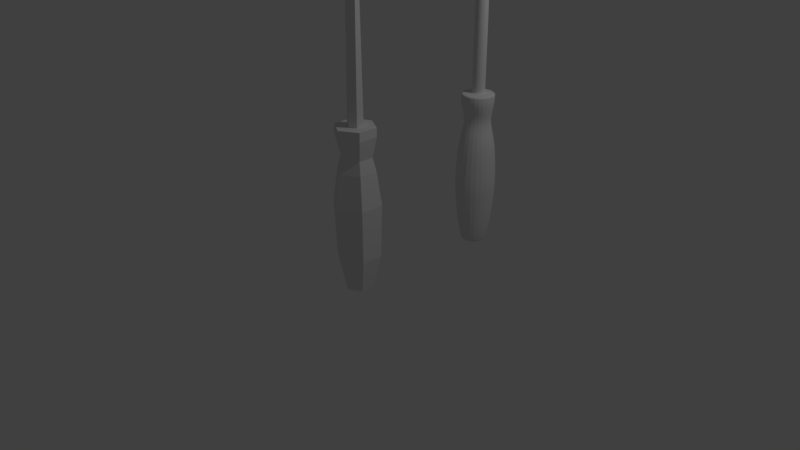 # Source: chave_de_fenda.blend  (saved by Blender 2.79.0; exported with 4.5.12 LTS)
import bpy
from mathutils import Matrix  # noqa: F401  (used for matrix-valued properties, if any)

bpy.ops.wm.read_factory_settings(use_empty=True)
scene = bpy.context.scene
scene.name = 'Scene'

# ---- collections
col_collection_1 = bpy.data.collections.new('Collection 1'); scene.collection.children.link(col_collection_1)

# ---- world
world_world = bpy.data.worlds.new('World'); scene.world = world_world
world_world.color = (0.05088, 0.05088, 0.05088)
world_world.use_sun_shadow = False
world_world.sun_shadow_jitter_overblur = 0.0
world_world.cycles.sampling_method = 'MANUAL'

# ---- cameras
cam_camera = bpy.data.cameras.new('Camera')
cam_camera.clip_end = 100.0
cam_camera.lens = 35.0
cam_camera.sensor_width = 32.0
cam_camera.sensor_height = 18.0
cam_camera.ortho_scale = 7.314
cam_camera.dof.focus_distance = 0.0
cam_camera.dof.aperture_fstop = 128.0

# ---- lights
light_lamp = bpy.data.lights.new('Lamp', 'POINT')
light_lamp.transmission_factor = 0.0
light_lamp.cutoff_distance = 30.0
light_lamp.energy = 100.0
light_lamp.shadow_buffer_clip_start = 1.001
light_lamp.shadow_soft_size = 0.1
light_lamp.shadow_maximum_resolution = 0.006
light_lamp.use_absolute_resolution = True

# ---- meshes
me_cylinder_003 = bpy.data.meshes.new('Cylinder.003')
me_cylinder_003.from_pydata([(1.316e-09, 0.518, 0.6847), (0.1661, 0.4266, 0.6847), (0.1661, 0.228, 0.6847), (-1.545e-08, 0.1225, 0.6847), (-0.1661, 0.228, 0.6847), (-0.1661, 0.4266, 0.6847), (1.443e-09, 0.5712, 0.9417), (0.2211, 0.4435, 0.9417), (-0.2211, 0.1882, 0.9417), (0.2211, 0.1882, 0.9417), (-2.088e-08, 0.06054, 0.9417), (-0.2211, 0.4435, 0.9417), (1.442e-08, 0.4194, 1.054), (0.08578, 0.3699, 1.054), (0.08578, 0.2708, 1.054), (-1.324e-08, 0.2213, 1.054), (-0.08578, 0.2708, 1.054), (-0.08578, 0.3699, 1.054), (-0.2359, 0.4759, -0.5868), (-0.2359, 0.194, -0.5868), (-1.085e-08, 0.03392, -0.5868), (0.2359, 0.194, -0.5868), (0.2359, 0.4759, -0.5868), (1.296e-08, 0.6003, -0.5868), (1.435e-09, 0.6348, -0.1585), (0.2725, 0.4916, -0.1585), (0.2725, 0.1659, -0.1585), (-2.608e-08, -0.005716, -0.1585), (-0.2725, 0.1659, -0.1585), (-0.2725, 0.4916, -0.1585), (0.2191, 0.4468, 1.054), (1.234e-09, 0.5688, 1.054), (0.2191, 0.1938, 1.054), (-2.088e-08, 0.06287, 1.054), (-0.2191, 0.1938, 1.054), (-0.2191, 0.4468, 1.054), (1.438e-08, 0.4207, 1.801), (0.08632, 0.3708, 1.801), (0.08632, 0.2712, 1.801), (-1.345e-08, 0.2213, 1.801), (-0.08632, 0.2712, 1.801), (-0.08632, 0.3708, 1.801), (1.4e-08, 0.4149, 2.642), (0.08134, 0.368, 2.642), (0.08134, 0.274, 2.642), (-1.223e-08, 0.2271, 2.642), (-0.08134, 0.274, 2.642), (-0.08134, 0.368, 2.642), (-6.599e-07, 0.39, 3.508), (0.02365, 0.3555, 3.508), (0.02365, 0.2865, 3.508), (-6.792e-07, 0.252, 3.508), (-0.02366, 0.2865, 3.508), (-0.02366, 0.3555, 3.508), (-0.06563, 0.2016, 3.1), (-0.06563, 0.4356, 3.1), (0.06563, 0.2016, 3.1), (-3.854e-07, 0.1448, 3.1), (-3.537e-07, 0.4924, 3.1), (0.06563, 0.4356, 3.1), (-0.07563, 0.3624, 2.883), (-2.01e-07, 0.2223, 2.883), (0.07563, 0.3624, 2.883), (-0.07563, 0.2747, 2.883), (0.07563, 0.2747, 2.883), (-1.717e-07, 0.4148, 2.883), (-0.08335, 0.3403, 2.761), (-1.1e-07, 0.2366, 2.761), (0.07675, 0.3403, 2.761), (-0.08335, 0.2995, 2.761), (0.07675, 0.2995, 2.761), (-7.488e-08, 0.4031, 2.761), (-0.1936, 0.2115, 0.8132), (-0.1936, 0.435, 0.8132), (0.1936, 0.2115, 0.8132), (-1.817e-08, 0.1212, 0.8132), (1.379e-09, 0.5172, 0.8132), (0.1936, 0.435, 0.8132), (-0.2427, 0.4734, 0.3467), (-0.2427, 0.1833, 0.3467), (-2.268e-08, 0.03262, 0.3467), (0.2427, 0.1833, 0.3467), (0.2427, 0.4734, 0.3467), (1.821e-09, 0.6014, 0.3467), (-0.1965, 0.217, -0.8378), (0.1965, 0.217, -0.8378), (0.1965, 0.4518, -0.8378), (-0.1965, 0.4518, -0.8378), (-8.263e-09, 0.07988, -0.8378), (1.157e-08, 0.56, -0.8378), (-0.1583, 0.4284, -1.009), (-0.1583, 0.2393, -1.009), (-5.797e-09, 0.1457, -1.014), (0.1583, 0.2393, -1.009), (0.1583, 0.4284, -1.009), (1.018e-08, 0.504, -0.9689), (-0.2031, 0.2064, 0.5215), (0.2031, 0.4492, 0.5215), (-0.2031, 0.4492, 0.5215), (1.56e-09, 0.5677, 0.5215), (0.2031, 0.2064, 0.5215), (-1.894e-08, 0.06852, 0.5215), (1.628e-09, 0.6321, 0.09411), (0.2576, 0.4825, 0.09411), (-0.2576, 0.4825, 0.09411), (-2.438e-08, 0.003799, 0.09411), (-0.2576, 0.1746, 0.09411), (0.2576, 0.1746, 0.09411), (-6.827e-09, 0.09876, -0.9124), (0.1742, 0.23, -0.9124), (1.076e-08, 0.5341, -0.9124), (-0.1742, 0.4382, -0.9124), (-0.1742, 0.23, -0.9124), (0.1742, 0.4382, -0.9124), (7.198e-09, 0.6231, -0.3727), (-0.2542, 0.18, -0.3727), (-0.2542, 0.4838, -0.3727), (0.2542, 0.4838, -0.3727), (-1.846e-08, 0.01067, -0.3727), (0.2542, 0.18, -0.3727), (-0.08579, 0.2708, 1.073), (-0.08579, 0.3699, 1.073), (0.08579, 0.2708, 1.073), (-1.325e-08, 0.2213, 1.073), (1.442e-08, 0.4194, 1.073), (0.08579, 0.3699, 1.073), (-0.2195, 0.4461, 1.029), (0.2195, 0.1926, 1.029), (-2.088e-08, 0.06236, 1.029), (0.2195, 0.4461, 1.029), (1.279e-09, 0.5693, 1.029), (-0.2195, 0.1926, 1.029), (-0.07063, 0.2382, 2.992), (0.07063, 0.2382, 2.992), (-2.627e-07, 0.4536, 2.992), (-0.07063, 0.399, 2.992), (-2.932e-07, 0.1835, 2.992), (0.07063, 0.399, 2.992), (-0.08079, 0.2913, 2.801), (0.07638, 0.2913, 2.801), (-1.07e-07, 0.407, 2.801), (-0.08079, 0.3476, 2.801), (-1.402e-07, 0.2318, 2.801), (0.07638, 0.3476, 2.801)], [], [(117, 119, 21, 22), (73, 72, 8, 11), (115, 116, 18, 19), (116, 114, 23, 18), (75, 74, 9, 10), (77, 76, 6, 7), (76, 73, 11, 6), (72, 75, 10, 8), (74, 77, 7, 9), (126, 131, 34, 35), (121, 120, 40, 41), (128, 127, 32, 33), (129, 130, 31, 30), (130, 126, 35, 31), (131, 128, 33, 34), (127, 129, 30, 32), (118, 115, 19, 20), (102, 103, 25, 24), (103, 107, 26, 25), (104, 102, 24, 29), (106, 104, 29, 28), (99, 97, 82, 83), (97, 100, 81, 82), (96, 98, 78, 79), (101, 96, 79, 80), (105, 106, 28, 27), (107, 105, 27, 26), (98, 99, 83, 78), (100, 101, 80, 81), (12, 13, 30, 31), (13, 14, 32, 30), (14, 15, 33, 32), (15, 16, 34, 33), (16, 17, 35, 34), (17, 12, 31, 35), (36, 41, 47, 42), (123, 122, 38, 39), (125, 124, 36, 37), (124, 121, 41, 36), (120, 123, 39, 40), (122, 125, 37, 38), (55, 54, 52, 53), (40, 39, 45, 46), (38, 37, 43, 44), (41, 40, 46, 47), (39, 38, 44, 45), (37, 36, 42, 43), (49, 48, 53, 52, 51, 50), (57, 56, 50, 51), (59, 58, 48, 49), (58, 55, 53, 48), (54, 57, 51, 52), (56, 59, 49, 50), (133, 137, 59, 56), (132, 136, 57, 54), (134, 135, 55, 58), (137, 134, 58, 59), (136, 133, 56, 57), (135, 132, 54, 55), (141, 138, 63, 60), (142, 139, 64, 61), (143, 140, 65, 62), (140, 141, 60, 65), (138, 142, 61, 63), (139, 143, 62, 64), (44, 43, 68, 70), (46, 45, 67, 69), (42, 47, 66, 71), (43, 42, 71, 68), (45, 44, 70, 67), (47, 46, 69, 66), (2, 1, 77, 74), (4, 3, 75, 72), (0, 5, 73, 76), (1, 0, 76, 77), (3, 2, 74, 75), (5, 4, 72, 73), (114, 117, 22, 23), (119, 118, 20, 21), (18, 23, 89, 87), (19, 18, 87, 84), (23, 22, 86, 89), (22, 21, 85, 86), (21, 20, 88, 85), (20, 19, 84, 88), (109, 108, 92, 93), (111, 110, 95, 90), (112, 111, 90, 91), (110, 113, 94, 95), (113, 109, 93, 94), (108, 112, 91, 92), (2, 3, 101, 100), (5, 0, 99, 98), (3, 4, 96, 101), (4, 5, 98, 96), (1, 2, 100, 97), (0, 1, 97, 99), (81, 80, 105, 107), (80, 79, 106, 105), (79, 78, 104, 106), (78, 83, 102, 104), (82, 81, 107, 103), (83, 82, 103, 102), (88, 84, 112, 108), (86, 85, 109, 113), (89, 86, 113, 110), (84, 87, 111, 112), (87, 89, 110, 111), (85, 88, 108, 109), (26, 27, 118, 119), (24, 25, 117, 114), (27, 28, 115, 118), (29, 24, 114, 116), (28, 29, 116, 115), (25, 26, 119, 117), (14, 13, 125, 122), (16, 15, 123, 120), (12, 17, 121, 124), (13, 12, 124, 125), (15, 14, 122, 123), (17, 16, 120, 121), (9, 7, 129, 127), (8, 10, 128, 131), (6, 11, 126, 130), (7, 6, 130, 129), (10, 9, 127, 128), (11, 8, 131, 126), (60, 63, 132, 135), (61, 64, 133, 136), (62, 65, 134, 137), (65, 60, 135, 134), (63, 61, 136, 132), (64, 62, 137, 133), (70, 68, 143, 139), (69, 67, 142, 138), (71, 66, 141, 140), (68, 71, 140, 143), (67, 70, 139, 142), (66, 69, 138, 141), (91, 90, 95, 94, 93, 92)])
me_cylinder_003.use_remesh_preserve_volume = False
me_cylinder_003.use_remesh_preserve_attributes = False
me_cylinder_003.use_mirror_vertex_groups = False
me_cylinder_003.update()
me_cylinder = bpy.data.meshes.new('Cylinder')
me_cylinder.from_pydata([(-0.1309, -1.394, 0.6906), (0.03525, -1.486, 0.6906), (0.03525, -1.684, 0.6906), (-0.1309, -1.79, 0.6906), (-0.297, -1.684, 0.6906), (-0.297, -1.486, 0.6906), (-0.1309, -1.341, 0.9475), (0.09023, -1.469, 0.9475), (-0.352, -1.724, 0.9475), (0.09023, -1.724, 0.9475), (-0.1309, -1.852, 0.9475), (-0.352, -1.469, 0.9475), (-0.1309, -1.493, 1.06), (-0.0451, -1.542, 1.06), (-0.0451, -1.641, 1.06), (-0.1309, -1.691, 1.06), (-0.2167, -1.641, 1.06), (-0.2167, -1.542, 1.06), (-0.3668, -1.436, -0.581), (-0.3668, -1.718, -0.581), (-0.1309, -1.878, -0.581), (0.105, -1.718, -0.581), (0.105, -1.436, -0.581), (-0.1309, -1.312, -0.581), (0.08821, -1.465, 1.06), (-0.1309, -1.343, 1.06), (0.08821, -1.718, 1.06), (-0.1309, -1.849, 1.06), (-0.35, -1.718, 1.06), (-0.35, -1.465, 1.06), (-0.1309, -1.522, 3.514), (-0.1072, -1.557, 3.514), (-0.1072, -1.626, 3.514), (-0.1309, -1.66, 3.514), (-0.1545, -1.626, 3.514), (-0.1545, -1.557, 3.514), (-0.1965, -1.711, 3.106), (-0.1965, -1.477, 3.106), (-0.06525, -1.711, 3.106), (-0.1309, -1.767, 3.106), (-0.1309, -1.42, 3.106), (-0.06525, -1.477, 3.106), (-0.3245, -1.701, 0.8191), (-0.3245, -1.477, 0.8191), (0.06274, -1.701, 0.8191), (-0.1309, -1.791, 0.8191), (-0.1309, -1.395, 0.8191), (0.06274, -1.477, 0.8191), (-0.2891, -1.484, -1.003), (-0.2891, -1.673, -1.003), (-0.1309, -1.767, -1.002), (0.02738, -1.673, -1.003), (0.02738, -1.484, -1.003), (-0.1309, -1.408, -1.003), (-0.334, -1.706, 0.5274), (0.07223, -1.463, 0.5274), (-0.334, -1.463, 0.5274), (-0.1309, -1.344, 0.5274), (0.07223, -1.706, 0.5274), (-0.1309, -1.844, 0.5274), (-0.1309, -1.28, 0.1), (0.1267, -1.43, 0.1), (-0.3885, -1.43, 0.1), (-0.1309, -1.908, 0.1), (-0.3885, -1.738, 0.1), (0.1267, -1.738, 0.1), (-0.2117, -1.621, 2.807), (-0.0545, -1.621, 2.807), (-0.1309, -1.505, 2.807), (-0.2117, -1.565, 2.807), (-0.1309, -1.68, 2.807), (-0.0545, -1.565, 2.807)], [], [(43, 42, 8, 11), (65, 21, 22, 61), (62, 18, 19, 64), (45, 44, 9, 10), (47, 46, 6, 7), (46, 43, 11, 6), (42, 45, 10, 8), (44, 47, 7, 9), (57, 60, 62, 56), (9, 7, 24, 26), (11, 8, 28, 29), (10, 9, 26, 27), (7, 6, 25, 24), (6, 11, 29, 25), (8, 10, 27, 28), (60, 23, 18, 62), (21, 65, 63, 20), (63, 65, 58, 59), (61, 60, 57, 55), (58, 65, 61, 55), (54, 64, 63, 59), (56, 62, 64, 54), (12, 13, 24, 25), (13, 14, 26, 24), (14, 15, 27, 26), (15, 16, 28, 27), (16, 17, 29, 28), (17, 12, 25, 29), (37, 36, 34, 35), (12, 17, 69, 68), (16, 15, 70, 66), (17, 16, 66, 69), (15, 14, 67, 70), (31, 30, 35, 34, 33, 32), (39, 38, 32, 33), (41, 40, 30, 31), (40, 37, 35, 30), (36, 39, 33, 34), (38, 41, 31, 32), (66, 36, 37, 69), (67, 38, 39, 70), (68, 40, 41, 71), (69, 37, 40, 68), (70, 39, 36, 66), (71, 41, 38, 67), (14, 13, 71, 67), (2, 1, 47, 44), (4, 3, 45, 42), (0, 5, 43, 46), (1, 0, 46, 47), (3, 2, 44, 45), (5, 4, 42, 43), (64, 19, 20, 63), (23, 60, 61, 22), (19, 49, 50, 20), (13, 12, 68, 71), (51, 21, 20, 50), (23, 53, 48, 18), (18, 48, 49, 19), (22, 52, 53, 23), (52, 22, 21, 51), (2, 3, 59, 58), (5, 0, 57, 56), (3, 4, 54, 59), (4, 5, 56, 54), (1, 2, 58, 55), (0, 1, 55, 57), (49, 48, 53, 52, 51, 50)])
_uv = me_cylinder.uv_layers.new(name='UVMap')
_uv.uv.foreach_set('vector', [0.03417, 0.7094, 0.08986, 0.7091, 0.0855, 0.7591, 0.0219, 0.7594, 0.2887, 0.3729, 0.287, 0.6382, 0.2176, 0.6397, 0.2129, 0.3745, 0.0, 0.4294, 0.01041, 0.1644, 0.08064, 0.164, 0.0767, 0.429, 0.4011, 0.09566, 0.3081, 0.09398, 0.3047, 0.04356, 0.4169, 0.04534, 0.5688, 0.7094, 0.6605, 0.7092, 0.6729, 0.7596, 0.5604, 0.7596, 0.4515, 0.7092, 0.5432, 0.7094, 0.5516, 0.7596, 0.4392, 0.7596, 0.08986, 0.7091, 0.1827, 0.7095, 0.1977, 0.7594, 0.0855, 0.7591, 0.3081, 0.09398, 0.2531, 0.09517, 0.2418, 0.04492, 0.3047, 0.04356, 0.4398, 0.596, 0.4249, 0.4301, 0.5561, 0.4301, 0.5434, 0.596, 0.3047, 0.04356, 0.2418, 0.04492, 0.2426, 0.001354, 0.3048, 0.0, 0.0219, 0.7594, 0.0855, 0.7591, 0.08468, 0.8027, 0.02167, 0.803, 0.4169, 0.04534, 0.3047, 0.04356, 0.3048, 0.0, 0.4171, 0.001744, 0.5604, 0.7596, 0.6729, 0.7596, 0.6723, 0.8032, 0.5619, 0.8032, 0.4392, 0.7596, 0.5516, 0.7596, 0.5502, 0.8032, 0.4398, 0.8032, 0.0855, 0.7591, 0.1977, 0.7594, 0.1969, 0.803, 0.08468, 0.8027, 0.4249, 0.4301, 0.4319, 0.1649, 0.5492, 0.1649, 0.5561, 0.4301, 0.287, 0.6382, 0.2887, 0.3729, 0.4249, 0.3748, 0.4126, 0.6399, 0.4249, 0.3748, 0.2887, 0.3729, 0.3038, 0.2074, 0.412, 0.2089, 0.5561, 0.4301, 0.6873, 0.4301, 0.6723, 0.596, 0.5687, 0.596, 0.3038, 0.2074, 0.2887, 0.3729, 0.2129, 0.3745, 0.244, 0.2086, 0.08804, 0.5956, 0.0767, 0.429, 0.2129, 0.4294, 0.1962, 0.5958, 0.02757, 0.5959, 0.0, 0.4294, 0.0767, 0.429, 0.08804, 0.5956, 0.09655, 0.9418, 0.1343, 0.9225, 0.1931, 0.9525, 0.09655, 1.0, 0.1343, 0.9225, 0.1343, 0.884, 0.1931, 0.854, 0.1931, 0.9525, 0.1343, 0.884, 0.09655, 0.8647, 0.09655, 0.803, 0.1931, 0.854, 0.09655, 0.8647, 0.05875, 0.884, 2.627e-08, 0.854, 0.09655, 0.803, 0.05875, 0.884, 0.05875, 0.9225, 0.0, 0.9525, 2.627e-08, 0.854, 0.05875, 0.9225, 0.09655, 0.9418, 0.09655, 1.0, 0.0, 0.9525, 0.7836, 0.1587, 0.7253, 0.1592, 0.7311, 0.0001399, 0.7483, 0.0, 0.9404, 0.9548, 0.8967, 0.9555, 0.8791, 0.2757, 0.9232, 0.2749, 0.7503, 0.9557, 0.7068, 0.9557, 0.709, 0.2754, 0.7532, 0.2754, 0.775, 0.9555, 0.7503, 0.9557, 0.7532, 0.2754, 0.7672, 0.2752, 0.8112, 0.0002178, 0.8548, 0.0006664, 0.8488, 0.6805, 0.8063, 0.6802, 0.4249, 0.8166, 0.4353, 0.8032, 0.4457, 0.8166, 0.4457, 0.8435, 0.4353, 0.8569, 0.4249, 0.8435, 0.7836, 0.797, 0.8216, 0.7972, 0.8254, 0.9551, 0.8082, 0.9551, 0.9623, 0.7971, 1.0, 0.7978, 0.973, 0.9555, 0.9561, 0.9551, 0.9404, 0.1577, 0.9026, 0.1585, 0.8966, 0.0004043, 0.9135, 0.0, 0.7253, 0.1592, 0.6873, 0.1592, 0.7139, 0.0001819, 0.7311, 0.0001399, 0.8216, 0.7972, 0.8791, 0.7957, 0.8423, 0.9546, 0.8254, 0.9551, 0.7532, 0.2754, 0.7253, 0.1592, 0.7836, 0.1587, 0.7672, 0.2752, 0.8488, 0.6805, 0.8216, 0.7972, 0.7836, 0.797, 0.8063, 0.6802, 0.9827, 0.6806, 1.0, 0.7978, 0.9623, 0.7971, 0.9404, 0.6798, 0.8791, 0.2757, 0.9026, 0.1585, 0.9404, 0.1577, 0.9232, 0.2749, 0.709, 0.2754, 0.6873, 0.1592, 0.7253, 0.1592, 0.7532, 0.2754, 0.8627, 0.6801, 0.8791, 0.7957, 0.8216, 0.7972, 0.8488, 0.6805, 0.8548, 0.0006664, 0.8791, 0.0, 0.8627, 0.6801, 0.8488, 0.6805, 0.3132, 0.1444, 0.2643, 0.1454, 0.2531, 0.09517, 0.3081, 0.09398, 0.0959, 0.6592, 0.1826, 0.6595, 0.1827, 0.7095, 0.08986, 0.7091, 0.4513, 0.6592, 0.5348, 0.6592, 0.5432, 0.7094, 0.4515, 0.7092, 0.5772, 0.6592, 0.6607, 0.6592, 0.6605, 0.7092, 0.5688, 0.7094, 0.3998, 0.1457, 0.3132, 0.1444, 0.3081, 0.09398, 0.4011, 0.09566, 0.04644, 0.6595, 0.0959, 0.6592, 0.08986, 0.7091, 0.03417, 0.7094, 0.0767, 0.429, 0.08064, 0.164, 0.2063, 0.1643, 0.2129, 0.4294, 0.6802, 0.1649, 0.6873, 0.4301, 0.5561, 0.4301, 0.563, 0.1649, 0.08064, 0.164, 0.09811, 0.0, 0.179, 0.0004885, 0.2063, 0.1643, 0.9564, 0.0, 1.0, 0.0006997, 0.9827, 0.6806, 0.9404, 0.6798, 0.3012, 0.8034, 0.287, 0.6382, 0.4126, 0.6399, 0.3821, 0.8045, 0.4319, 0.1649, 0.4539, 0.0, 0.5308, 9.124e-05, 0.5492, 0.1649, 0.01041, 0.1644, 0.051, 0.000243, 0.09811, 0.0, 0.08064, 0.164, 0.563, 0.1649, 0.5813, 9.161e-05, 0.6581, 0.0, 0.6802, 0.1649, 0.2547, 0.8045, 0.2176, 0.6397, 0.287, 0.6382, 0.3012, 0.8034, 0.3132, 0.1444, 0.3998, 0.1457, 0.412, 0.2089, 0.3038, 0.2074, 0.5348, 0.6592, 0.4513, 0.6592, 0.4398, 0.596, 0.5434, 0.596, 0.1826, 0.6595, 0.0959, 0.6592, 0.08804, 0.5956, 0.1962, 0.5958, 0.0959, 0.6592, 0.04644, 0.6595, 0.02757, 0.5959, 0.08804, 0.5956, 0.2643, 0.1454, 0.3132, 0.1444, 0.3038, 0.2074, 0.244, 0.2086, 0.6607, 0.6592, 0.5772, 0.6592, 0.5687, 0.596, 0.6723, 0.596, 0.5478, 0.9063, 0.5478, 0.8326, 0.6176, 0.8032, 0.6873, 0.8326, 0.6873, 0.9063, 0.6176, 0.9427])
me_cylinder.use_remesh_preserve_volume = False
me_cylinder.use_remesh_preserve_attributes = False
me_cylinder.use_mirror_vertex_groups = False
me_cylinder.update()

# ---- objects
ob_cylinder_001 = bpy.data.objects.new('Cylinder.001', me_cylinder_003)
ob_cylinder = bpy.data.objects.new('Cylinder', me_cylinder)
ob_lamp = bpy.data.objects.new('Lamp', light_lamp)
ob_camera = bpy.data.objects.new('Camera', cam_camera)

# ---- transforms, parenting, visibility, modifiers, constraints
ob_cylinder_001.location = (1.279, 0.2495, 1.4)
ob_cylinder_001.scale = (0.8884, 0.8884, 0.8884)
ob_cylinder_001.lineart.crease_threshold = 0.0
_m = ob_cylinder_001.modifiers.new('Subsurf', 'SUBSURF')
_m.uv_smooth = 'PRESERVE_CORNERS'
_m.quality = 2
_m.levels = 3
_m.show_only_control_edges = False
ob_cylinder.location = (1.279, 0.2495, 1.4)
ob_cylinder.scale = (0.8884, 0.8884, 0.8884)
ob_cylinder.lineart.crease_threshold = 0.0
ob_lamp.location = (4.076, 1.005, 5.904)
ob_lamp.rotation_euler = (0.6503, 0.05522, 1.866)
ob_lamp.lock_rotations_4d = False
ob_lamp.empty_display_type = 'ARROWS'
ob_lamp.color = (0.0, 0.0, 0.0, 0.0)
ob_lamp.lineart.crease_threshold = 0.0
ob_camera.location = (7.481, -6.508, 5.344)
ob_camera.rotation_euler = (1.109, 0.0, 0.8149)
ob_camera.lock_rotations_4d = False
ob_camera.empty_display_type = 'ARROWS'
ob_camera.color = (0.0, 0.0, 0.0, 0.0)
ob_camera.display_type = 'WIRE'
ob_camera.lineart.crease_threshold = 0.0

# ---- collection membership
col_collection_1.objects.link(ob_cylinder_001)
col_collection_1.objects.link(ob_cylinder)
col_collection_1.objects.link(ob_lamp)
col_collection_1.objects.link(ob_camera)

# ---- scene / render settings (as saved in the file)
scene.camera = ob_camera
scene.frame_start = 1; scene.frame_end = 1; scene.frame_set(1)
scene.render.engine = 'BLENDER_EEVEE_NEXT'
scene.render.resolution_percentage = 50
scene.render.dither_intensity = 0.0
scene.cycles.use_denoising = False
scene.cycles.samples = 128
scene.cycles.sampling_pattern = 'TABULATED_SOBOL'
scene.cycles.use_adaptive_sampling = False
scene.cycles.use_light_tree = False
scene.cycles.blur_glossy = 0.0
scene.cycles.sample_clamp_indirect = 0.0
scene.view_settings.view_transform = 'Standard'
bpy.context.view_layer.update()
